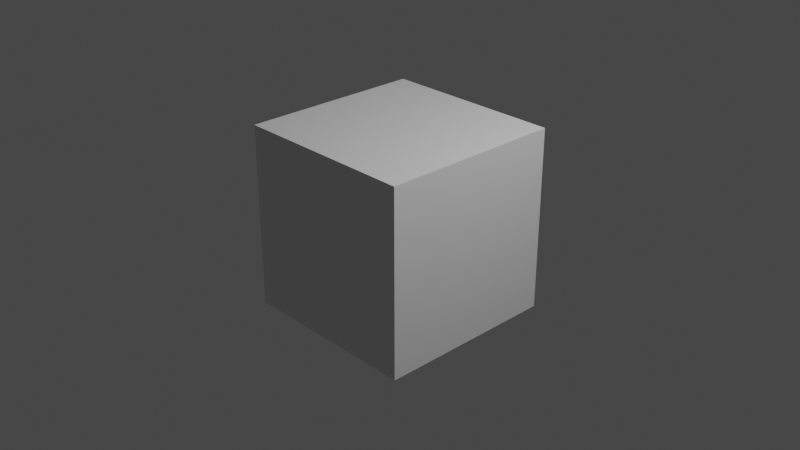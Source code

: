 # Source: Inetrfaz.blend  (saved by Blender 3.3.6; exported with 4.5.12 LTS)
import bpy
from mathutils import Matrix  # noqa: F401  (used for matrix-valued properties, if any)

bpy.ops.wm.read_factory_settings(use_empty=True)
scene = bpy.context.scene
scene.name = 'Scene'

# ---- collections
col_collection = bpy.data.collections.new('Collection'); scene.collection.children.link(col_collection)

# ---- materials (node trees are filled in below, after node groups)
mat_material = bpy.data.materials.new('Material')
mat_material.alpha_threshold = 0.0
mat_material.use_transparent_shadow = False
mat_material.roughness = 0.5
mat_material.line_color = (0.0, 0.0, 0.0, 1.0)

# ---- material node trees
mat_material.use_nodes = True; mat_material.node_tree.nodes.clear()
_N = mat_material.node_tree.nodes; _L = mat_material.node_tree.links
n0 = _N.new('ShaderNodeOutputMaterial'); n0.name = 'Material Output'; n0.location = (300, 300)
n1 = _N.new('ShaderNodeBsdfPrincipled'); n1.name = 'Principled BSDF'; n1.location = (10, 300)
n1.distribution = 'GGX'
n1.subsurface_method = 'RANDOM_WALK_SKIN'
n1.inputs[3].default_value = 1.45
n1.inputs[27].default_value = (0.0, 0.0, 0.0, 1.0)
n1.inputs[28].default_value = 1.0
_L.new(n1.outputs[0], n0.inputs[0])
n0.is_active_output = True

# ---- world
world_world = bpy.data.worlds.new('World'); scene.world = world_world
world_world.use_nodes = True; world_world.node_tree.nodes.clear()
_N = world_world.node_tree.nodes; _L = world_world.node_tree.links
n0 = _N.new('ShaderNodeOutputWorld'); n0.name = 'World Output'; n0.location = (300, 300)
n1 = _N.new('ShaderNodeBackground'); n1.name = 'Background'; n1.location = (10, 300)
n1.inputs[0].default_value = (0.05088, 0.05088, 0.05088, 1.0)
_L.new(n1.outputs[0], n0.inputs[0])
n0.is_active_output = True
world_world.color = (0.05088, 0.05088, 0.05088)
world_world.use_sun_shadow = False
world_world.sun_shadow_jitter_overblur = 0.0

# ---- cameras
cam_camera = bpy.data.cameras.new('Camera')
cam_camera.clip_end = 100.0
cam_camera.ortho_scale = 7.314

# ---- lights
light_light = bpy.data.lights.new('Light', 'POINT')
light_light.transmission_factor = 0.0
light_light.energy = 1000.0
light_light.shadow_soft_size = 0.1
light_light.shadow_maximum_resolution = 0.006
light_light.use_absolute_resolution = True

# ---- meshes
me_cube = bpy.data.meshes.new('Cube')
me_cube.from_pydata([(1.0, 1.0, 1.0), (1.0, 1.0, -1.0), (1.0, -1.0, 1.0), (1.0, -1.0, -1.0), (-1.0, 1.0, 1.0), (-1.0, 1.0, -1.0), (-1.0, -1.0, 1.0), (-1.0, -1.0, -1.0)], [], [(0, 4, 6, 2), (3, 2, 6, 7), (7, 6, 4, 5), (5, 1, 3, 7), (1, 0, 2, 3), (5, 4, 0, 1)])
_uv = me_cube.uv_layers.new(name='UVMap')
_uv.uv.foreach_set('vector', [0.625, 0.5, 0.875, 0.5, 0.875, 0.75, 0.625, 0.75, 0.375, 0.75, 0.625, 0.75, 0.625, 1.0, 0.375, 1.0, 0.375, 0.0, 0.625, 0.0, 0.625, 0.25, 0.375, 0.25, 0.125, 0.5, 0.375, 0.5, 0.375, 0.75, 0.125, 0.75, 0.375, 0.5, 0.625, 0.5, 0.625, 0.75, 0.375, 0.75, 0.375, 0.25, 0.625, 0.25, 0.625, 0.5, 0.375, 0.5])
me_cube.materials.append(mat_material)
me_cube.use_mirror_vertex_groups = False
me_cube.update()

# ---- objects
ob_cube = bpy.data.objects.new('Cube', me_cube)
ob_light = bpy.data.objects.new('Light', light_light)
ob_camera = bpy.data.objects.new('Camera', cam_camera)

# ---- transforms, parenting, visibility, modifiers, constraints
ob_cube.location = (0.0, 0.0, 0.0)
ob_cube.lock_rotations_4d = False
ob_cube.empty_display_type = 'ARROWS'
ob_cube.lineart.crease_threshold = 0.0
ob_light.location = (4.076, 1.005, 5.904)
ob_light.rotation_euler = (0.6503, 0.05522, 1.866)
ob_light.lock_rotations_4d = False
ob_light.empty_display_type = 'ARROWS'
ob_light.color = (0.0, 0.0, 0.0, 0.0)
ob_light.lineart.crease_threshold = 0.0
ob_camera.location = (7.359, -6.926, 4.958)
ob_camera.rotation_euler = (1.109, 0.0, 0.8149)
ob_camera.lock_rotations_4d = False
ob_camera.empty_display_type = 'ARROWS'
ob_camera.color = (0.0, 0.0, 0.0, 0.0)
ob_camera.display_type = 'WIRE'
ob_camera.lineart.crease_threshold = 0.0

# ---- collection membership
col_collection.objects.link(ob_cube)
col_collection.objects.link(ob_light)
col_collection.objects.link(ob_camera)

# ---- scene / render settings (as saved in the file)
scene.camera = ob_camera
scene.frame_start = 1; scene.frame_end = 250; scene.frame_set(1)
scene.render.engine = 'BLENDER_EEVEE_NEXT'
scene.cycles.sampling_pattern = 'TABULATED_SOBOL'
scene.cycles.use_light_tree = False
scene.view_settings.view_transform = 'Filmic'
bpy.context.view_layer.update()
